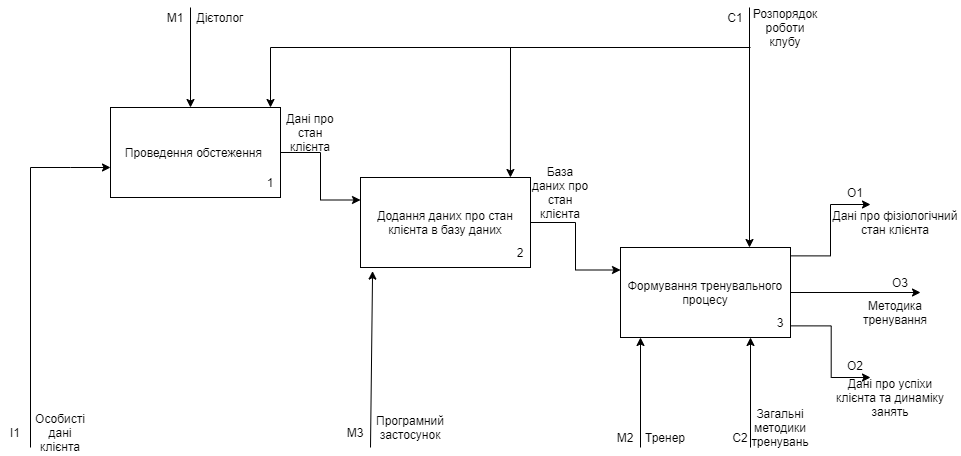

The diagram above was exported from draw.io. Its source (the exported page's mxGraphModel, read from the mxfile embedded in the PNG):
<mxGraphModel dx="1038" dy="1716" grid="1" gridSize="10" guides="1" tooltips="1" connect="1" arrows="1" fold="1" page="1" pageScale="1" pageWidth="827" pageHeight="1169" math="0" shadow="0">
  <root>
    <mxCell id="0" />
    <mxCell id="1" parent="0" />
    <mxCell id="mMPRmbY7vYBjGv2x9-Fe-22" style="edgeStyle=orthogonalEdgeStyle;rounded=0;orthogonalLoop=1;jettySize=auto;html=1;entryX=0;entryY=0.25;entryDx=0;entryDy=0;" parent="1" source="mMPRmbY7vYBjGv2x9-Fe-2" target="mMPRmbY7vYBjGv2x9-Fe-14" edge="1">
      <mxGeometry relative="1" as="geometry" />
    </mxCell>
    <mxCell id="mMPRmbY7vYBjGv2x9-Fe-2" value="Проведення обстеження&amp;nbsp;" style="rounded=0;whiteSpace=wrap;html=1;" parent="1" vertex="1">
      <mxGeometry x="200" y="100" width="170" height="90" as="geometry" />
    </mxCell>
    <mxCell id="mMPRmbY7vYBjGv2x9-Fe-7" value="" style="endArrow=classic;html=1;rounded=0;" parent="1" edge="1">
      <mxGeometry width="50" height="50" relative="1" as="geometry">
        <mxPoint x="120" y="160" as="sourcePoint" />
        <mxPoint x="200" y="160" as="targetPoint" />
        <Array as="points">
          <mxPoint x="160" y="160" />
        </Array>
      </mxGeometry>
    </mxCell>
    <mxCell id="mMPRmbY7vYBjGv2x9-Fe-8" value="" style="endArrow=none;html=1;rounded=0;" parent="1" edge="1">
      <mxGeometry width="50" height="50" relative="1" as="geometry">
        <mxPoint x="120" y="440" as="sourcePoint" />
        <mxPoint x="120" y="160" as="targetPoint" />
      </mxGeometry>
    </mxCell>
    <mxCell id="mMPRmbY7vYBjGv2x9-Fe-9" value="Особисті дані клієнта" style="text;html=1;strokeColor=none;fillColor=none;align=center;verticalAlign=middle;whiteSpace=wrap;rounded=0;" parent="1" vertex="1">
      <mxGeometry x="120" y="410" width="60" height="30" as="geometry" />
    </mxCell>
    <mxCell id="mMPRmbY7vYBjGv2x9-Fe-10" value="I1" style="text;html=1;strokeColor=none;fillColor=none;align=center;verticalAlign=middle;whiteSpace=wrap;rounded=0;" parent="1" vertex="1">
      <mxGeometry x="90" y="410" width="30" height="30" as="geometry" />
    </mxCell>
    <mxCell id="mMPRmbY7vYBjGv2x9-Fe-24" style="edgeStyle=orthogonalEdgeStyle;rounded=0;orthogonalLoop=1;jettySize=auto;html=1;entryX=0;entryY=0.25;entryDx=0;entryDy=0;" parent="1" source="mMPRmbY7vYBjGv2x9-Fe-14" target="mMPRmbY7vYBjGv2x9-Fe-15" edge="1">
      <mxGeometry relative="1" as="geometry" />
    </mxCell>
    <mxCell id="mMPRmbY7vYBjGv2x9-Fe-14" value="Додання даних про стан клієнта в базу даних" style="rounded=0;whiteSpace=wrap;html=1;" parent="1" vertex="1">
      <mxGeometry x="450" y="170" width="170" height="90" as="geometry" />
    </mxCell>
    <mxCell id="mMPRmbY7vYBjGv2x9-Fe-44" style="edgeStyle=orthogonalEdgeStyle;rounded=0;orthogonalLoop=1;jettySize=auto;html=1;exitX=0.996;exitY=0.093;exitDx=0;exitDy=0;exitPerimeter=0;" parent="1" source="mMPRmbY7vYBjGv2x9-Fe-15" edge="1">
      <mxGeometry relative="1" as="geometry">
        <mxPoint x="960" y="197" as="targetPoint" />
        <Array as="points">
          <mxPoint x="920" y="248" />
          <mxPoint x="920" y="197" />
        </Array>
      </mxGeometry>
    </mxCell>
    <mxCell id="mMPRmbY7vYBjGv2x9-Fe-51" style="edgeStyle=orthogonalEdgeStyle;rounded=0;orthogonalLoop=1;jettySize=auto;html=1;" parent="1" source="mMPRmbY7vYBjGv2x9-Fe-15" edge="1">
      <mxGeometry relative="1" as="geometry">
        <mxPoint x="1010" y="285" as="targetPoint" />
      </mxGeometry>
    </mxCell>
    <mxCell id="mMPRmbY7vYBjGv2x9-Fe-15" value="Формування тренувального процесу" style="rounded=0;whiteSpace=wrap;html=1;" parent="1" vertex="1">
      <mxGeometry x="710" y="240" width="170" height="90" as="geometry" />
    </mxCell>
    <mxCell id="mMPRmbY7vYBjGv2x9-Fe-16" value="1" style="text;html=1;strokeColor=none;fillColor=none;align=center;verticalAlign=middle;whiteSpace=wrap;rounded=0;" parent="1" vertex="1">
      <mxGeometry x="330" y="160" width="60" height="30" as="geometry" />
    </mxCell>
    <mxCell id="mMPRmbY7vYBjGv2x9-Fe-17" value="2" style="text;html=1;strokeColor=none;fillColor=none;align=center;verticalAlign=middle;whiteSpace=wrap;rounded=0;" parent="1" vertex="1">
      <mxGeometry x="580" y="230" width="60" height="30" as="geometry" />
    </mxCell>
    <mxCell id="mMPRmbY7vYBjGv2x9-Fe-18" value="3" style="text;html=1;strokeColor=none;fillColor=none;align=center;verticalAlign=middle;whiteSpace=wrap;rounded=0;" parent="1" vertex="1">
      <mxGeometry x="840" y="300" width="60" height="30" as="geometry" />
    </mxCell>
    <mxCell id="mMPRmbY7vYBjGv2x9-Fe-19" value="" style="endArrow=classic;html=1;rounded=0;" parent="1" edge="1">
      <mxGeometry width="50" height="50" relative="1" as="geometry">
        <mxPoint x="280" as="sourcePoint" />
        <mxPoint x="280" y="100" as="targetPoint" />
      </mxGeometry>
    </mxCell>
    <mxCell id="mMPRmbY7vYBjGv2x9-Fe-20" value="M1" style="text;html=1;strokeColor=none;fillColor=none;align=center;verticalAlign=middle;whiteSpace=wrap;rounded=0;" parent="1" vertex="1">
      <mxGeometry x="250" width="30" height="20" as="geometry" />
    </mxCell>
    <mxCell id="mMPRmbY7vYBjGv2x9-Fe-21" value="Дієтолог" style="text;html=1;strokeColor=none;fillColor=none;align=center;verticalAlign=middle;whiteSpace=wrap;rounded=0;" parent="1" vertex="1">
      <mxGeometry x="280" y="-5" width="60" height="30" as="geometry" />
    </mxCell>
    <mxCell id="mMPRmbY7vYBjGv2x9-Fe-23" value="Дані про стан клієнта" style="text;html=1;strokeColor=none;fillColor=none;align=center;verticalAlign=middle;whiteSpace=wrap;rounded=0;" parent="1" vertex="1">
      <mxGeometry x="370" y="110" width="60" height="30" as="geometry" />
    </mxCell>
    <mxCell id="mMPRmbY7vYBjGv2x9-Fe-25" value="База даних про стан клієнта" style="text;html=1;strokeColor=none;fillColor=none;align=center;verticalAlign=middle;whiteSpace=wrap;rounded=0;" parent="1" vertex="1">
      <mxGeometry x="620" y="170" width="60" height="30" as="geometry" />
    </mxCell>
    <mxCell id="mMPRmbY7vYBjGv2x9-Fe-27" value="" style="endArrow=classic;html=1;rounded=0;entryX=0.071;entryY=1.04;entryDx=0;entryDy=0;entryPerimeter=0;" parent="1" target="mMPRmbY7vYBjGv2x9-Fe-14" edge="1">
      <mxGeometry width="50" height="50" relative="1" as="geometry">
        <mxPoint x="460" y="440" as="sourcePoint" />
        <mxPoint x="510" y="390" as="targetPoint" />
      </mxGeometry>
    </mxCell>
    <mxCell id="mMPRmbY7vYBjGv2x9-Fe-28" value="M3" style="text;html=1;strokeColor=none;fillColor=none;align=center;verticalAlign=middle;whiteSpace=wrap;rounded=0;" parent="1" vertex="1">
      <mxGeometry x="430" y="415" width="30" height="20" as="geometry" />
    </mxCell>
    <mxCell id="mMPRmbY7vYBjGv2x9-Fe-29" value="Програмний застосунок" style="text;html=1;strokeColor=none;fillColor=none;align=center;verticalAlign=middle;whiteSpace=wrap;rounded=0;" parent="1" vertex="1">
      <mxGeometry x="460" y="400" width="80" height="40" as="geometry" />
    </mxCell>
    <mxCell id="mMPRmbY7vYBjGv2x9-Fe-30" value="" style="endArrow=classic;html=1;rounded=0;" parent="1" edge="1">
      <mxGeometry width="50" height="50" relative="1" as="geometry">
        <mxPoint x="730" y="440" as="sourcePoint" />
        <mxPoint x="730" y="330" as="targetPoint" />
      </mxGeometry>
    </mxCell>
    <mxCell id="mMPRmbY7vYBjGv2x9-Fe-31" value="Тренер" style="text;html=1;strokeColor=none;fillColor=none;align=center;verticalAlign=middle;whiteSpace=wrap;rounded=0;" parent="1" vertex="1">
      <mxGeometry x="720" y="415" width="70" height="30" as="geometry" />
    </mxCell>
    <mxCell id="mMPRmbY7vYBjGv2x9-Fe-32" value="M2" style="text;html=1;strokeColor=none;fillColor=none;align=center;verticalAlign=middle;whiteSpace=wrap;rounded=0;" parent="1" vertex="1">
      <mxGeometry x="700" y="420" width="30" height="20" as="geometry" />
    </mxCell>
    <mxCell id="mMPRmbY7vYBjGv2x9-Fe-33" value="" style="endArrow=classic;html=1;rounded=0;" parent="1" edge="1">
      <mxGeometry width="50" height="50" relative="1" as="geometry">
        <mxPoint x="840" y="440" as="sourcePoint" />
        <mxPoint x="840" y="330" as="targetPoint" />
      </mxGeometry>
    </mxCell>
    <mxCell id="mMPRmbY7vYBjGv2x9-Fe-34" value="C2" style="text;html=1;strokeColor=none;fillColor=none;align=center;verticalAlign=middle;whiteSpace=wrap;rounded=0;" parent="1" vertex="1">
      <mxGeometry x="810" y="420" width="40" height="20" as="geometry" />
    </mxCell>
    <mxCell id="mMPRmbY7vYBjGv2x9-Fe-35" value="Загальні методики тренувань" style="text;html=1;strokeColor=none;fillColor=none;align=center;verticalAlign=middle;whiteSpace=wrap;rounded=0;" parent="1" vertex="1">
      <mxGeometry x="840" y="405" width="60" height="30" as="geometry" />
    </mxCell>
    <mxCell id="mMPRmbY7vYBjGv2x9-Fe-37" value="" style="endArrow=classic;html=1;rounded=0;" parent="1" edge="1">
      <mxGeometry width="50" height="50" relative="1" as="geometry">
        <mxPoint x="839" as="sourcePoint" />
        <mxPoint x="839" y="240" as="targetPoint" />
      </mxGeometry>
    </mxCell>
    <mxCell id="mMPRmbY7vYBjGv2x9-Fe-39" value="" style="endArrow=none;html=1;rounded=0;" parent="1" edge="1">
      <mxGeometry width="50" height="50" relative="1" as="geometry">
        <mxPoint x="360" y="40" as="sourcePoint" />
        <mxPoint x="840" y="40" as="targetPoint" />
      </mxGeometry>
    </mxCell>
    <mxCell id="mMPRmbY7vYBjGv2x9-Fe-40" value="" style="endArrow=classic;html=1;rounded=0;" parent="1" edge="1">
      <mxGeometry width="50" height="50" relative="1" as="geometry">
        <mxPoint x="360" y="40" as="sourcePoint" />
        <mxPoint x="360" y="100" as="targetPoint" />
      </mxGeometry>
    </mxCell>
    <mxCell id="mMPRmbY7vYBjGv2x9-Fe-41" value="" style="endArrow=classic;html=1;rounded=0;entryX=0.882;entryY=0;entryDx=0;entryDy=0;entryPerimeter=0;" parent="1" target="mMPRmbY7vYBjGv2x9-Fe-14" edge="1">
      <mxGeometry width="50" height="50" relative="1" as="geometry">
        <mxPoint x="600" y="40" as="sourcePoint" />
        <mxPoint x="650" y="-5" as="targetPoint" />
      </mxGeometry>
    </mxCell>
    <mxCell id="mMPRmbY7vYBjGv2x9-Fe-42" value="Розпорядок роботи клубу" style="text;html=1;strokeColor=none;fillColor=none;align=center;verticalAlign=middle;whiteSpace=wrap;rounded=0;" parent="1" vertex="1">
      <mxGeometry x="840" width="70" height="40" as="geometry" />
    </mxCell>
    <mxCell id="mMPRmbY7vYBjGv2x9-Fe-43" value="C1" style="text;html=1;strokeColor=none;fillColor=none;align=center;verticalAlign=middle;whiteSpace=wrap;rounded=0;" parent="1" vertex="1">
      <mxGeometry x="810" width="30" height="20" as="geometry" />
    </mxCell>
    <mxCell id="mMPRmbY7vYBjGv2x9-Fe-46" value="O1" style="text;html=1;strokeColor=none;fillColor=none;align=center;verticalAlign=middle;whiteSpace=wrap;rounded=0;" parent="1" vertex="1">
      <mxGeometry x="930" y="175" width="30" height="20" as="geometry" />
    </mxCell>
    <mxCell id="mMPRmbY7vYBjGv2x9-Fe-47" value="O2" style="text;html=1;strokeColor=none;fillColor=none;align=center;verticalAlign=middle;whiteSpace=wrap;rounded=0;" parent="1" vertex="1">
      <mxGeometry x="930" y="350" width="30" height="15" as="geometry" />
    </mxCell>
    <mxCell id="mMPRmbY7vYBjGv2x9-Fe-48" value="Дані про фізіологічний стан клієнта" style="text;html=1;strokeColor=none;fillColor=none;align=center;verticalAlign=middle;whiteSpace=wrap;rounded=0;" parent="1" vertex="1">
      <mxGeometry x="920" y="200" width="130" height="30" as="geometry" />
    </mxCell>
    <mxCell id="mMPRmbY7vYBjGv2x9-Fe-49" value="Дані про успіхи клієнта та динаміку занять" style="text;html=1;strokeColor=none;fillColor=none;align=center;verticalAlign=middle;whiteSpace=wrap;rounded=0;" parent="1" vertex="1">
      <mxGeometry x="920" y="375" width="120" height="30" as="geometry" />
    </mxCell>
    <mxCell id="mMPRmbY7vYBjGv2x9-Fe-50" style="edgeStyle=orthogonalEdgeStyle;rounded=0;orthogonalLoop=1;jettySize=auto;html=1;exitX=0.996;exitY=0.093;exitDx=0;exitDy=0;exitPerimeter=0;" parent="1" edge="1">
      <mxGeometry relative="1" as="geometry">
        <mxPoint x="960" y="370" as="targetPoint" />
        <mxPoint x="879.9999999999999" y="318.3699999999999" as="sourcePoint" />
        <Array as="points">
          <mxPoint x="920.68" y="318" />
        </Array>
      </mxGeometry>
    </mxCell>
    <mxCell id="mMPRmbY7vYBjGv2x9-Fe-52" value="O3" style="text;html=1;strokeColor=none;fillColor=none;align=center;verticalAlign=middle;whiteSpace=wrap;rounded=0;" parent="1" vertex="1">
      <mxGeometry x="980" y="270" width="20" height="10" as="geometry" />
    </mxCell>
    <mxCell id="mMPRmbY7vYBjGv2x9-Fe-53" value="Методика тренування" style="text;html=1;strokeColor=none;fillColor=none;align=center;verticalAlign=middle;whiteSpace=wrap;rounded=0;" parent="1" vertex="1">
      <mxGeometry x="955" y="290" width="60" height="30" as="geometry" />
    </mxCell>
  </root>
</mxGraphModel>